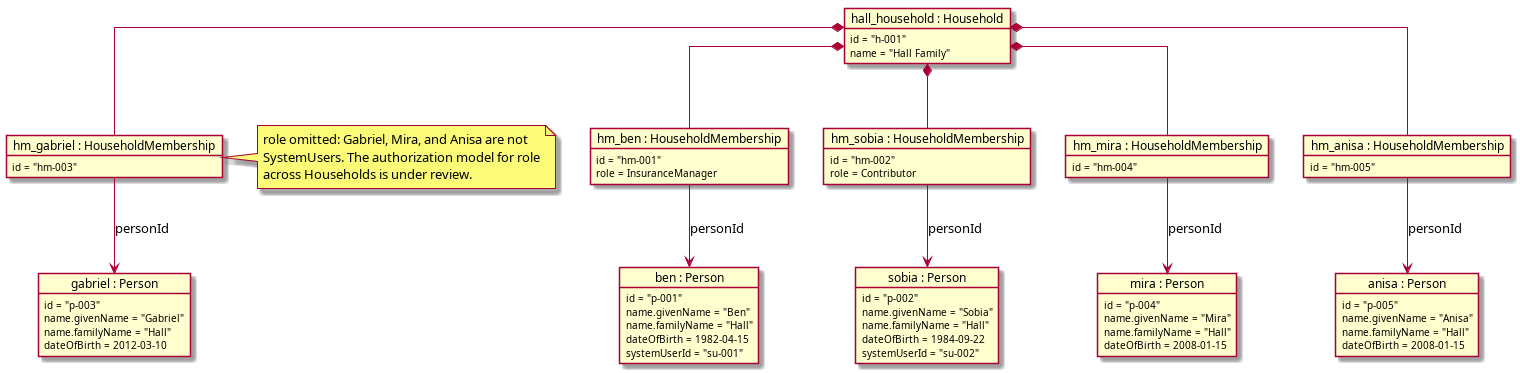

The diagram above was rendered by PlantUML. Its source (embedded in the PNG):
@startuml diagrams/s001-household
skinparam linetype ortho
hide empty methods

object "ben : Person" as ben {
  id = "p-001"
  name.givenName = "Ben"
  name.familyName = "Hall"
  dateOfBirth = 1982-04-15
  systemUserId = "su-001"
}

object "sobia : Person" as sobia {
  id = "p-002"
  name.givenName = "Sobia"
  name.familyName = "Hall"
  dateOfBirth = 1984-09-22
  systemUserId = "su-002"
}

object "gabriel : Person" as gabriel {
  id = "p-003"
  name.givenName = "Gabriel"
  name.familyName = "Hall"
  dateOfBirth = 2012-03-10
}

object "mira : Person" as mira {
  id = "p-004"
  name.givenName = "Mira"
  name.familyName = "Hall"
  dateOfBirth = 2008-01-15
}

object "anisa : Person" as anisa {
  id = "p-005"
  name.givenName = "Anisa"
  name.familyName = "Hall"
  dateOfBirth = 2008-01-15
}

object "hall_household : Household" as household {
  id = "h-001"
  name = "Hall Family"
}

object "hm_ben : HouseholdMembership" as hm_ben {
  id = "hm-001"
  role = InsuranceManager
}

object "hm_sobia : HouseholdMembership" as hm_sobia {
  id = "hm-002"
  role = Contributor
}

object "hm_gabriel : HouseholdMembership" as hm_gabriel {
  id = "hm-003"
}

object "hm_mira : HouseholdMembership" as hm_mira {
  id = "hm-004"
}

object "hm_anisa : HouseholdMembership" as hm_anisa {
  id = "hm-005"
}

household *-- hm_ben
household *-- hm_sobia
household *-- hm_gabriel
household *-- hm_mira
household *-- hm_anisa

hm_ben --> ben : personId
hm_sobia --> sobia : personId
hm_gabriel --> gabriel : personId
hm_mira --> mira : personId
hm_anisa --> anisa : personId

note right of hm_gabriel
  role omitted: Gabriel, Mira, and Anisa are not
  SystemUsers. The authorization model for role
  across Households is under review.
end note

@enduml